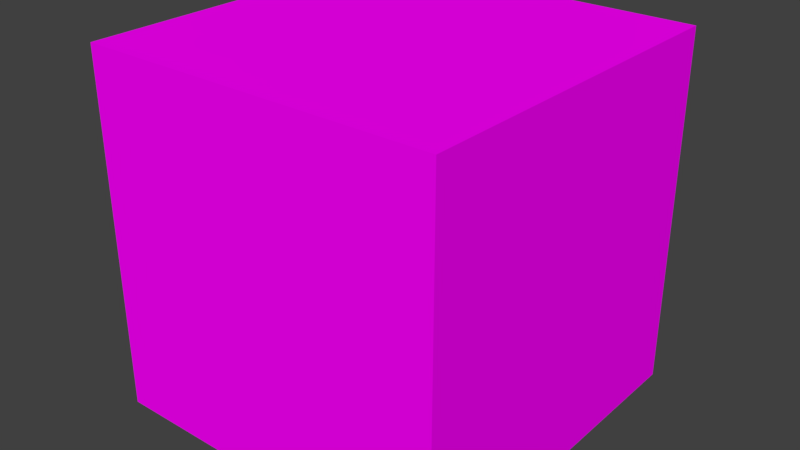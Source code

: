 # Source: texturedCube.blend  (saved by Blender 2.79.0; exported with 4.5.12 LTS)
import bpy
from mathutils import Matrix  # noqa: F401  (used for matrix-valued properties, if any)

bpy.ops.wm.read_factory_settings(use_empty=True)
scene = bpy.context.scene
scene.name = 'Scene'

# ---- collections
col_collection_1 = bpy.data.collections.new('Collection 1'); scene.collection.children.link(col_collection_1)

# ---- images (referenced by path relative to the original .blend; pixels are not part of the script)
import os
ASSET_DIR = os.environ.get("B2B_ASSET_DIR", "")  # directory of the original .blend (textures are referenced by path, not embedded)
HERE = os.path.dirname(os.path.abspath(__file__))  # packed textures are extracted next to this script under _unpacked/

def load_image(name, relpath, width, height, colorspace="sRGB"):
    """Load a texture the original file referenced (path relative to the .blend, or extracted next to this script)."""
    p = next((c for c in (os.path.join(HERE, relpath), os.path.join(ASSET_DIR, relpath)) if relpath and os.path.exists(c)), "")
    if p:
        img = bpy.data.images.load(p, check_existing=True)
        img.name = name
    else:  # same state as the original file: an image datablock whose file is absent (Cycles renders it pink)
        img = bpy.data.images.new(name, width, height)
        img.source = "FILE"
        img.filepath = "//" + (relpath or name)
    img.colorspace_settings.name = colorspace
    return img
img_texturedcube_tga = load_image('texturedCube.tga', 'texturedCube.tga', 1024, 1024, 'sRGB')

# ---- materials (node trees are filled in below, after node groups)
mat_material = bpy.data.materials.new('Material')
mat_material.alpha_threshold = 0.0
mat_material.roughness = 0.5

# ---- material node trees
mat_material.use_nodes = True; mat_material.node_tree.nodes.clear()
_N = mat_material.node_tree.nodes; _L = mat_material.node_tree.links
n0 = _N.new('ShaderNodeOutputMaterial'); n0.name = 'Material Output'; n0.location = (300, 300)
n1 = _N.new('ShaderNodeBsdfDiffuse'); n1.name = 'Diffuse BSDF'; n1.location = (10, 300)
n2 = _N.new('ShaderNodeTexImage'); n2.name = 'Image Texture'; n2.location = (-180, 300)
n2.width = 140
n2.image = img_texturedcube_tga
_L.new(n1.outputs[0], n0.inputs[0])
_L.new(n2.outputs[0], n1.inputs[0])
n0.is_active_output = True

# ---- world
world_world = bpy.data.worlds.new('World'); scene.world = world_world
world_world.color = (0.05088, 0.05088, 0.05088)
world_world.use_sun_shadow = False
world_world.sun_shadow_jitter_overblur = 0.0
world_world.cycles.sampling_method = 'MANUAL'

# ---- meshes
me_cube_001 = bpy.data.meshes.new('Cube.001')
me_cube_001.from_pydata([(-1.0, -1.0, -1.0), (-1.0, -1.0, 1.0), (-1.0, 1.0, -1.0), (-1.0, 1.0, 1.0), (1.0, -1.0, -1.0), (1.0, -1.0, 1.0), (1.0, 1.0, -1.0), (1.0, 1.0, 1.0)], [], [(0, 1, 3, 2), (2, 3, 7, 6), (6, 7, 5, 4), (4, 5, 1, 0), (2, 6, 4, 0), (7, 3, 1, 5)])
_uv = me_cube_001.uv_layers.new(name='UVMap')
_uv.uv.foreach_set('vector', [0.866, 0.116, 0.8656, 0.3464, 0.6352, 0.346, 0.6356, 0.1156, 0.3375, 0.3535, 0.3375, 0.1232, 0.1245, 0.1232, 0.1245, 0.3535, 0.8474, 0.6243, 0.8474, 0.8547, 0.617, 0.8547, 0.617, 0.6243, 0.3535, 0.617, 0.3535, 0.8474, 0.1232, 0.8474, 0.1232, 0.617, 0.3848, 0.6146, 0.6152, 0.6146, 0.6152, 0.3854, 0.3848, 0.3854, 0.6152, 0.6152, 0.3848, 0.6152, 0.3848, 0.3848, 0.6152, 0.3848])
me_cube_001.materials.append(mat_material)
me_cube_001.use_remesh_preserve_volume = False
me_cube_001.use_remesh_preserve_attributes = False
me_cube_001.use_mirror_vertex_groups = False
me_cube_001.update()

# ---- objects
ob_cube = bpy.data.objects.new('Cube', me_cube_001)

# ---- transforms, parenting, visibility, modifiers, constraints
ob_cube.location = (0.0, 0.0, 0.0)
ob_cube.lineart.crease_threshold = 0.0

# ---- collection membership
col_collection_1.objects.link(ob_cube)

# ---- scene / render settings (as saved in the file)
scene.frame_start = 1; scene.frame_end = 250; scene.frame_set(0)
scene.render.engine = 'CYCLES'
scene.render.resolution_percentage = 50
scene.render.dither_intensity = 0.0
scene.cycles.use_denoising = False
scene.cycles.samples = 128
scene.cycles.sampling_pattern = 'TABULATED_SOBOL'
scene.cycles.use_adaptive_sampling = False
scene.cycles.use_light_tree = False
scene.cycles.blur_glossy = 0.0
scene.cycles.sample_clamp_indirect = 0.0
scene.view_settings.view_transform = 'Standard'
bpy.context.view_layer.update()

# ---- added for rendering (the .blend has no active camera and no usable light): camera, sun
cam_auto = bpy.data.cameras.new('AutoCamera')
cam_auto.lens = 50.0
cam_auto.sensor_width = 36.0
cam_auto.clip_end = 1000.0
ob_auto_camera = bpy.data.objects.new('AutoCamera', cam_auto)
scene.collection.objects.link(ob_auto_camera)
ob_auto_camera.location = (3.20507, -3.84609, 2.56406)
ob_auto_camera.rotation_euler = (1.09748, -7.21219e-08, 0.694738)
scene.camera = ob_auto_camera
light_auto_sun = bpy.data.lights.new('AutoSun', 'SUN')
light_auto_sun.energy = 3.0
light_auto_sun.angle = 0.0523599
ob_auto_sun = bpy.data.objects.new('AutoSun', light_auto_sun)
scene.collection.objects.link(ob_auto_sun)
ob_auto_sun.rotation_euler = (0.872665, 0.174533, 0.523599)
bpy.context.view_layer.update()
